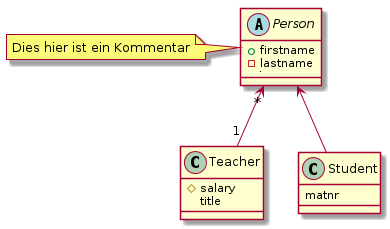

The diagram above was rendered by PlantUML. Its source (embedded in the PNG):
@startuml
abstract class Person {
+firstname
-lastname
||
}
class Teacher {
#salary
title
}
class Student {
matnr
}

note "Dies hier ist ein Kommentar" as firstComment
firstComment.Person
Person "*" <-- "1" Teacher
Person <-- Student
@enduml